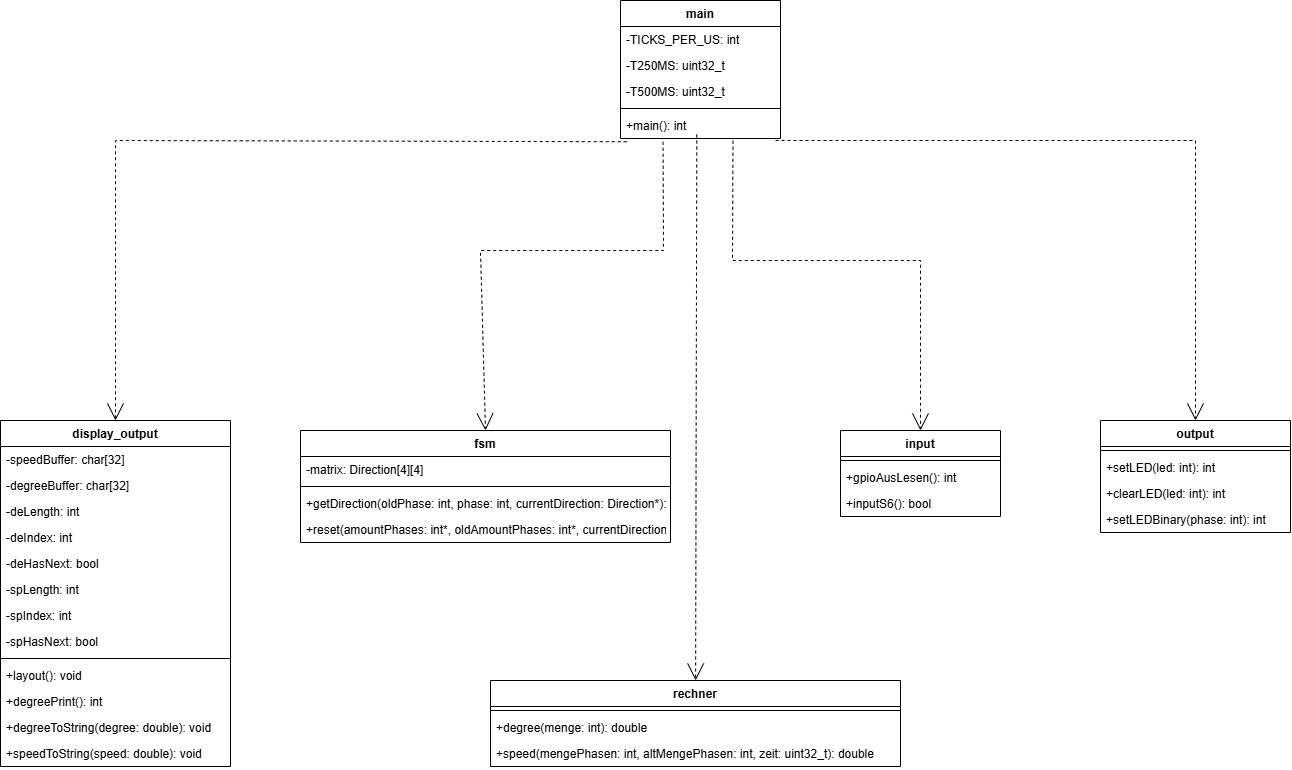

The diagram above was exported from draw.io. Its source (the exported page's mxGraphModel, read from the mxfile embedded in the PNG):
<mxGraphModel dx="3021" dy="1368" grid="1" gridSize="10" guides="1" tooltips="1" connect="1" arrows="1" fold="1" page="1" pageScale="1" pageWidth="827" pageHeight="1169" math="0" shadow="0">
  <root>
    <mxCell id="0" />
    <mxCell id="1" parent="0" />
    <mxCell id="S9WfTVn8_BaZVujkn9qM-12" value="display_output" style="swimlane;fontStyle=1;childLayout=stackLayout;horizontal=1;startSize=26;horizontalStack=0;resizeParent=1;resizeParentMax=0;resizeLast=0;collapsible=1;marginBottom=0;" vertex="1" parent="1">
      <mxGeometry x="-680" y="450" width="230" height="346" as="geometry" />
    </mxCell>
    <mxCell id="S9WfTVn8_BaZVujkn9qM-13" value="-speedBuffer: char[32]" style="text;strokeColor=none;fillColor=none;align=left;verticalAlign=top;spacingLeft=4;spacingRight=4;overflow=hidden;rotatable=0;points=[[0,0.5],[1,0.5]];portConstraint=eastwest;" vertex="1" parent="S9WfTVn8_BaZVujkn9qM-12">
      <mxGeometry y="26" width="230" height="26" as="geometry" />
    </mxCell>
    <mxCell id="S9WfTVn8_BaZVujkn9qM-14" value="-degreeBuffer: char[32]" style="text;strokeColor=none;fillColor=none;align=left;verticalAlign=top;spacingLeft=4;spacingRight=4;overflow=hidden;rotatable=0;points=[[0,0.5],[1,0.5]];portConstraint=eastwest;" vertex="1" parent="S9WfTVn8_BaZVujkn9qM-12">
      <mxGeometry y="52" width="230" height="26" as="geometry" />
    </mxCell>
    <mxCell id="S9WfTVn8_BaZVujkn9qM-15" value="-deLength: int" style="text;strokeColor=none;fillColor=none;align=left;verticalAlign=top;spacingLeft=4;spacingRight=4;overflow=hidden;rotatable=0;points=[[0,0.5],[1,0.5]];portConstraint=eastwest;" vertex="1" parent="S9WfTVn8_BaZVujkn9qM-12">
      <mxGeometry y="78" width="230" height="26" as="geometry" />
    </mxCell>
    <mxCell id="S9WfTVn8_BaZVujkn9qM-16" value="-deIndex: int" style="text;strokeColor=none;fillColor=none;align=left;verticalAlign=top;spacingLeft=4;spacingRight=4;overflow=hidden;rotatable=0;points=[[0,0.5],[1,0.5]];portConstraint=eastwest;" vertex="1" parent="S9WfTVn8_BaZVujkn9qM-12">
      <mxGeometry y="104" width="230" height="26" as="geometry" />
    </mxCell>
    <mxCell id="S9WfTVn8_BaZVujkn9qM-17" value="-deHasNext: bool" style="text;strokeColor=none;fillColor=none;align=left;verticalAlign=top;spacingLeft=4;spacingRight=4;overflow=hidden;rotatable=0;points=[[0,0.5],[1,0.5]];portConstraint=eastwest;" vertex="1" parent="S9WfTVn8_BaZVujkn9qM-12">
      <mxGeometry y="130" width="230" height="26" as="geometry" />
    </mxCell>
    <mxCell id="S9WfTVn8_BaZVujkn9qM-18" value="-spLength: int" style="text;strokeColor=none;fillColor=none;align=left;verticalAlign=top;spacingLeft=4;spacingRight=4;overflow=hidden;rotatable=0;points=[[0,0.5],[1,0.5]];portConstraint=eastwest;" vertex="1" parent="S9WfTVn8_BaZVujkn9qM-12">
      <mxGeometry y="156" width="230" height="26" as="geometry" />
    </mxCell>
    <mxCell id="S9WfTVn8_BaZVujkn9qM-19" value="-spIndex: int" style="text;strokeColor=none;fillColor=none;align=left;verticalAlign=top;spacingLeft=4;spacingRight=4;overflow=hidden;rotatable=0;points=[[0,0.5],[1,0.5]];portConstraint=eastwest;" vertex="1" parent="S9WfTVn8_BaZVujkn9qM-12">
      <mxGeometry y="182" width="230" height="26" as="geometry" />
    </mxCell>
    <mxCell id="S9WfTVn8_BaZVujkn9qM-20" value="-spHasNext: bool" style="text;strokeColor=none;fillColor=none;align=left;verticalAlign=top;spacingLeft=4;spacingRight=4;overflow=hidden;rotatable=0;points=[[0,0.5],[1,0.5]];portConstraint=eastwest;" vertex="1" parent="S9WfTVn8_BaZVujkn9qM-12">
      <mxGeometry y="208" width="230" height="26" as="geometry" />
    </mxCell>
    <mxCell id="S9WfTVn8_BaZVujkn9qM-21" value="" style="line;strokeWidth=1;fillColor=none;align=left;verticalAlign=middle;spacingTop=-1;spacingLeft=3;spacingRight=3;rotatable=0;labelPosition=right;points=[];portConstraint=eastwest;" vertex="1" parent="S9WfTVn8_BaZVujkn9qM-12">
      <mxGeometry y="234" width="230" height="8" as="geometry" />
    </mxCell>
    <mxCell id="S9WfTVn8_BaZVujkn9qM-22" value="+layout(): void" style="text;strokeColor=none;fillColor=none;align=left;verticalAlign=top;spacingLeft=4;spacingRight=4;overflow=hidden;rotatable=0;points=[[0,0.5],[1,0.5]];portConstraint=eastwest;" vertex="1" parent="S9WfTVn8_BaZVujkn9qM-12">
      <mxGeometry y="242" width="230" height="26" as="geometry" />
    </mxCell>
    <mxCell id="S9WfTVn8_BaZVujkn9qM-23" value="+degreePrint(): int" style="text;strokeColor=none;fillColor=none;align=left;verticalAlign=top;spacingLeft=4;spacingRight=4;overflow=hidden;rotatable=0;points=[[0,0.5],[1,0.5]];portConstraint=eastwest;" vertex="1" parent="S9WfTVn8_BaZVujkn9qM-12">
      <mxGeometry y="268" width="230" height="26" as="geometry" />
    </mxCell>
    <mxCell id="S9WfTVn8_BaZVujkn9qM-24" value="+degreeToString(degree: double): void" style="text;strokeColor=none;fillColor=none;align=left;verticalAlign=top;spacingLeft=4;spacingRight=4;overflow=hidden;rotatable=0;points=[[0,0.5],[1,0.5]];portConstraint=eastwest;" vertex="1" parent="S9WfTVn8_BaZVujkn9qM-12">
      <mxGeometry y="294" width="230" height="26" as="geometry" />
    </mxCell>
    <mxCell id="S9WfTVn8_BaZVujkn9qM-25" value="+speedToString(speed: double): void" style="text;strokeColor=none;fillColor=none;align=left;verticalAlign=top;spacingLeft=4;spacingRight=4;overflow=hidden;rotatable=0;points=[[0,0.5],[1,0.5]];portConstraint=eastwest;" vertex="1" parent="S9WfTVn8_BaZVujkn9qM-12">
      <mxGeometry y="320" width="230" height="26" as="geometry" />
    </mxCell>
    <mxCell id="S9WfTVn8_BaZVujkn9qM-26" value="fsm" style="swimlane;fontStyle=1;childLayout=stackLayout;horizontal=1;startSize=26;horizontalStack=0;resizeParent=1;resizeParentMax=0;resizeLast=0;collapsible=1;marginBottom=0;" vertex="1" parent="1">
      <mxGeometry x="-380" y="460" width="370" height="112" as="geometry" />
    </mxCell>
    <mxCell id="S9WfTVn8_BaZVujkn9qM-27" value="-matrix: Direction[4][4]" style="text;strokeColor=none;fillColor=none;align=left;verticalAlign=top;spacingLeft=4;spacingRight=4;overflow=hidden;rotatable=0;points=[[0,0.5],[1,0.5]];portConstraint=eastwest;" vertex="1" parent="S9WfTVn8_BaZVujkn9qM-26">
      <mxGeometry y="26" width="370" height="26" as="geometry" />
    </mxCell>
    <mxCell id="S9WfTVn8_BaZVujkn9qM-28" value="" style="line;strokeWidth=1;fillColor=none;align=left;verticalAlign=middle;spacingTop=-1;spacingLeft=3;spacingRight=3;rotatable=0;labelPosition=right;points=[];portConstraint=eastwest;" vertex="1" parent="S9WfTVn8_BaZVujkn9qM-26">
      <mxGeometry y="52" width="370" height="8" as="geometry" />
    </mxCell>
    <mxCell id="S9WfTVn8_BaZVujkn9qM-29" value="+getDirection(oldPhase: int, phase: int, currentDirection: Direction*): int" style="text;strokeColor=none;fillColor=none;align=left;verticalAlign=top;spacingLeft=4;spacingRight=4;overflow=hidden;rotatable=0;points=[[0,0.5],[1,0.5]];portConstraint=eastwest;" vertex="1" parent="S9WfTVn8_BaZVujkn9qM-26">
      <mxGeometry y="60" width="370" height="26" as="geometry" />
    </mxCell>
    <mxCell id="S9WfTVn8_BaZVujkn9qM-30" value="+reset(amountPhases: int*, oldAmountPhases: int*, currentDirection: Direction*, winkel: double*, oldWinkel: double*, geschwindigkeit: double*): int" style="text;strokeColor=none;fillColor=none;align=left;verticalAlign=top;spacingLeft=4;spacingRight=4;overflow=hidden;rotatable=0;points=[[0,0.5],[1,0.5]];portConstraint=eastwest;" vertex="1" parent="S9WfTVn8_BaZVujkn9qM-26">
      <mxGeometry y="86" width="370" height="26" as="geometry" />
    </mxCell>
    <mxCell id="S9WfTVn8_BaZVujkn9qM-31" value="input" style="swimlane;fontStyle=1;childLayout=stackLayout;horizontal=1;startSize=26;horizontalStack=0;resizeParent=1;resizeParentMax=0;resizeLast=0;collapsible=1;marginBottom=0;" vertex="1" parent="1">
      <mxGeometry x="160" y="460" width="160" height="86" as="geometry" />
    </mxCell>
    <mxCell id="S9WfTVn8_BaZVujkn9qM-32" value="" style="line;strokeWidth=1;fillColor=none;align=left;verticalAlign=middle;spacingTop=-1;spacingLeft=3;spacingRight=3;rotatable=0;labelPosition=right;points=[];portConstraint=eastwest;" vertex="1" parent="S9WfTVn8_BaZVujkn9qM-31">
      <mxGeometry y="26" width="160" height="8" as="geometry" />
    </mxCell>
    <mxCell id="S9WfTVn8_BaZVujkn9qM-33" value="+gpioAusLesen(): int" style="text;strokeColor=none;fillColor=none;align=left;verticalAlign=top;spacingLeft=4;spacingRight=4;overflow=hidden;rotatable=0;points=[[0,0.5],[1,0.5]];portConstraint=eastwest;" vertex="1" parent="S9WfTVn8_BaZVujkn9qM-31">
      <mxGeometry y="34" width="160" height="26" as="geometry" />
    </mxCell>
    <mxCell id="S9WfTVn8_BaZVujkn9qM-34" value="+inputS6(): bool" style="text;strokeColor=none;fillColor=none;align=left;verticalAlign=top;spacingLeft=4;spacingRight=4;overflow=hidden;rotatable=0;points=[[0,0.5],[1,0.5]];portConstraint=eastwest;" vertex="1" parent="S9WfTVn8_BaZVujkn9qM-31">
      <mxGeometry y="60" width="160" height="26" as="geometry" />
    </mxCell>
    <mxCell id="S9WfTVn8_BaZVujkn9qM-35" value="main" style="swimlane;fontStyle=1;childLayout=stackLayout;horizontal=1;startSize=26;horizontalStack=0;resizeParent=1;resizeParentMax=0;resizeLast=0;collapsible=1;marginBottom=0;" vertex="1" parent="1">
      <mxGeometry x="-60" y="30" width="160" height="138" as="geometry" />
    </mxCell>
    <mxCell id="S9WfTVn8_BaZVujkn9qM-36" value="-TICKS_PER_US: int" style="text;strokeColor=none;fillColor=none;align=left;verticalAlign=top;spacingLeft=4;spacingRight=4;overflow=hidden;rotatable=0;points=[[0,0.5],[1,0.5]];portConstraint=eastwest;" vertex="1" parent="S9WfTVn8_BaZVujkn9qM-35">
      <mxGeometry y="26" width="160" height="26" as="geometry" />
    </mxCell>
    <mxCell id="S9WfTVn8_BaZVujkn9qM-37" value="-T250MS: uint32_t" style="text;strokeColor=none;fillColor=none;align=left;verticalAlign=top;spacingLeft=4;spacingRight=4;overflow=hidden;rotatable=0;points=[[0,0.5],[1,0.5]];portConstraint=eastwest;" vertex="1" parent="S9WfTVn8_BaZVujkn9qM-35">
      <mxGeometry y="52" width="160" height="26" as="geometry" />
    </mxCell>
    <mxCell id="S9WfTVn8_BaZVujkn9qM-38" value="-T500MS: uint32_t" style="text;strokeColor=none;fillColor=none;align=left;verticalAlign=top;spacingLeft=4;spacingRight=4;overflow=hidden;rotatable=0;points=[[0,0.5],[1,0.5]];portConstraint=eastwest;" vertex="1" parent="S9WfTVn8_BaZVujkn9qM-35">
      <mxGeometry y="78" width="160" height="26" as="geometry" />
    </mxCell>
    <mxCell id="S9WfTVn8_BaZVujkn9qM-39" value="" style="line;strokeWidth=1;fillColor=none;align=left;verticalAlign=middle;spacingTop=-1;spacingLeft=3;spacingRight=3;rotatable=0;labelPosition=right;points=[];portConstraint=eastwest;" vertex="1" parent="S9WfTVn8_BaZVujkn9qM-35">
      <mxGeometry y="104" width="160" height="8" as="geometry" />
    </mxCell>
    <mxCell id="S9WfTVn8_BaZVujkn9qM-40" value="+main(): int" style="text;strokeColor=none;fillColor=none;align=left;verticalAlign=top;spacingLeft=4;spacingRight=4;overflow=hidden;rotatable=0;points=[[0,0.5],[1,0.5]];portConstraint=eastwest;" vertex="1" parent="S9WfTVn8_BaZVujkn9qM-35">
      <mxGeometry y="112" width="160" height="26" as="geometry" />
    </mxCell>
    <mxCell id="S9WfTVn8_BaZVujkn9qM-41" value="output" style="swimlane;fontStyle=1;childLayout=stackLayout;horizontal=1;startSize=26;horizontalStack=0;resizeParent=1;resizeParentMax=0;resizeLast=0;collapsible=1;marginBottom=0;" vertex="1" parent="1">
      <mxGeometry x="420" y="450" width="190" height="112" as="geometry" />
    </mxCell>
    <mxCell id="S9WfTVn8_BaZVujkn9qM-42" value="" style="line;strokeWidth=1;fillColor=none;align=left;verticalAlign=middle;spacingTop=-1;spacingLeft=3;spacingRight=3;rotatable=0;labelPosition=right;points=[];portConstraint=eastwest;" vertex="1" parent="S9WfTVn8_BaZVujkn9qM-41">
      <mxGeometry y="26" width="190" height="8" as="geometry" />
    </mxCell>
    <mxCell id="S9WfTVn8_BaZVujkn9qM-43" value="+setLED(led: int): int" style="text;strokeColor=none;fillColor=none;align=left;verticalAlign=top;spacingLeft=4;spacingRight=4;overflow=hidden;rotatable=0;points=[[0,0.5],[1,0.5]];portConstraint=eastwest;" vertex="1" parent="S9WfTVn8_BaZVujkn9qM-41">
      <mxGeometry y="34" width="190" height="26" as="geometry" />
    </mxCell>
    <mxCell id="S9WfTVn8_BaZVujkn9qM-44" value="+clearLED(led: int): int" style="text;strokeColor=none;fillColor=none;align=left;verticalAlign=top;spacingLeft=4;spacingRight=4;overflow=hidden;rotatable=0;points=[[0,0.5],[1,0.5]];portConstraint=eastwest;" vertex="1" parent="S9WfTVn8_BaZVujkn9qM-41">
      <mxGeometry y="60" width="190" height="26" as="geometry" />
    </mxCell>
    <mxCell id="S9WfTVn8_BaZVujkn9qM-45" value="+setLEDBinary(phase: int): int" style="text;strokeColor=none;fillColor=none;align=left;verticalAlign=top;spacingLeft=4;spacingRight=4;overflow=hidden;rotatable=0;points=[[0,0.5],[1,0.5]];portConstraint=eastwest;" vertex="1" parent="S9WfTVn8_BaZVujkn9qM-41">
      <mxGeometry y="86" width="190" height="26" as="geometry" />
    </mxCell>
    <mxCell id="S9WfTVn8_BaZVujkn9qM-46" value="rechner" style="swimlane;fontStyle=1;childLayout=stackLayout;horizontal=1;startSize=26;horizontalStack=0;resizeParent=1;resizeParentMax=0;resizeLast=0;collapsible=1;marginBottom=0;" vertex="1" parent="1">
      <mxGeometry x="-190" y="710" width="410" height="86" as="geometry" />
    </mxCell>
    <mxCell id="S9WfTVn8_BaZVujkn9qM-47" value="" style="line;strokeWidth=1;fillColor=none;align=left;verticalAlign=middle;spacingTop=-1;spacingLeft=3;spacingRight=3;rotatable=0;labelPosition=right;points=[];portConstraint=eastwest;" vertex="1" parent="S9WfTVn8_BaZVujkn9qM-46">
      <mxGeometry y="26" width="410" height="8" as="geometry" />
    </mxCell>
    <mxCell id="S9WfTVn8_BaZVujkn9qM-48" value="+degree(menge: int): double" style="text;strokeColor=none;fillColor=none;align=left;verticalAlign=top;spacingLeft=4;spacingRight=4;overflow=hidden;rotatable=0;points=[[0,0.5],[1,0.5]];portConstraint=eastwest;" vertex="1" parent="S9WfTVn8_BaZVujkn9qM-46">
      <mxGeometry y="34" width="410" height="26" as="geometry" />
    </mxCell>
    <mxCell id="S9WfTVn8_BaZVujkn9qM-49" value="+speed(mengePhasen: int, altMengePhasen: int, zeit: uint32_t): double" style="text;strokeColor=none;fillColor=none;align=left;verticalAlign=top;spacingLeft=4;spacingRight=4;overflow=hidden;rotatable=0;points=[[0,0.5],[1,0.5]];portConstraint=eastwest;" vertex="1" parent="S9WfTVn8_BaZVujkn9qM-46">
      <mxGeometry y="60" width="410" height="26" as="geometry" />
    </mxCell>
    <mxCell id="S9WfTVn8_BaZVujkn9qM-50" value="" style="endArrow=open;html=1;rounded=0;strokeWidth=1;endSize=15;endFill=0;dashed=1;exitX=0.969;exitY=1.077;exitDx=0;exitDy=0;exitPerimeter=0;entryX=0.5;entryY=0;entryDx=0;entryDy=0;" edge="1" parent="1" source="S9WfTVn8_BaZVujkn9qM-40" target="S9WfTVn8_BaZVujkn9qM-41">
      <mxGeometry width="50" height="50" relative="1" as="geometry">
        <mxPoint x="340" y="350" as="sourcePoint" />
        <mxPoint x="390" y="300" as="targetPoint" />
        <Array as="points">
          <mxPoint x="515" y="170" />
        </Array>
      </mxGeometry>
    </mxCell>
    <mxCell id="S9WfTVn8_BaZVujkn9qM-52" value="" style="endArrow=open;html=1;rounded=0;strokeWidth=1;endSize=15;endFill=0;dashed=1;entryX=0.5;entryY=0;entryDx=0;entryDy=0;exitX=0.703;exitY=1.087;exitDx=0;exitDy=0;exitPerimeter=0;" edge="1" parent="1" source="S9WfTVn8_BaZVujkn9qM-40" target="S9WfTVn8_BaZVujkn9qM-31">
      <mxGeometry width="50" height="50" relative="1" as="geometry">
        <mxPoint x="70" y="170" as="sourcePoint" />
        <mxPoint x="170" y="290" as="targetPoint" />
        <Array as="points">
          <mxPoint x="52" y="290" />
          <mxPoint x="240" y="290" />
        </Array>
      </mxGeometry>
    </mxCell>
    <mxCell id="S9WfTVn8_BaZVujkn9qM-53" value="" style="endArrow=open;html=1;rounded=0;strokeWidth=1;endSize=15;endFill=0;dashed=1;exitX=0.477;exitY=0.846;exitDx=0;exitDy=0;exitPerimeter=0;" edge="1" parent="1" source="S9WfTVn8_BaZVujkn9qM-40" target="S9WfTVn8_BaZVujkn9qM-46">
      <mxGeometry width="50" height="50" relative="1" as="geometry">
        <mxPoint x="30" y="310" as="sourcePoint" />
        <mxPoint x="80" y="260" as="targetPoint" />
      </mxGeometry>
    </mxCell>
    <mxCell id="S9WfTVn8_BaZVujkn9qM-54" value="" style="endArrow=open;html=1;rounded=0;strokeWidth=1;endSize=15;endFill=0;dashed=1;exitX=0.266;exitY=1.125;exitDx=0;exitDy=0;exitPerimeter=0;entryX=0.5;entryY=0;entryDx=0;entryDy=0;" edge="1" parent="1" source="S9WfTVn8_BaZVujkn9qM-40" target="S9WfTVn8_BaZVujkn9qM-26">
      <mxGeometry width="50" height="50" relative="1" as="geometry">
        <mxPoint x="410" y="320" as="sourcePoint" />
        <mxPoint x="460" y="270" as="targetPoint" />
        <Array as="points">
          <mxPoint x="-17" y="280" />
          <mxPoint x="-200" y="280" />
        </Array>
      </mxGeometry>
    </mxCell>
    <mxCell id="S9WfTVn8_BaZVujkn9qM-55" value="" style="endArrow=open;html=1;rounded=0;strokeWidth=1;endSize=15;endFill=0;dashed=1;entryX=0.5;entryY=0;entryDx=0;entryDy=0;exitX=0.039;exitY=1.125;exitDx=0;exitDy=0;exitPerimeter=0;" edge="1" parent="1" source="S9WfTVn8_BaZVujkn9qM-40" target="S9WfTVn8_BaZVujkn9qM-12">
      <mxGeometry width="50" height="50" relative="1" as="geometry">
        <mxPoint x="880" y="440" as="sourcePoint" />
        <mxPoint x="930" y="390" as="targetPoint" />
        <Array as="points">
          <mxPoint x="-565" y="170" />
        </Array>
      </mxGeometry>
    </mxCell>
  </root>
</mxGraphModel>